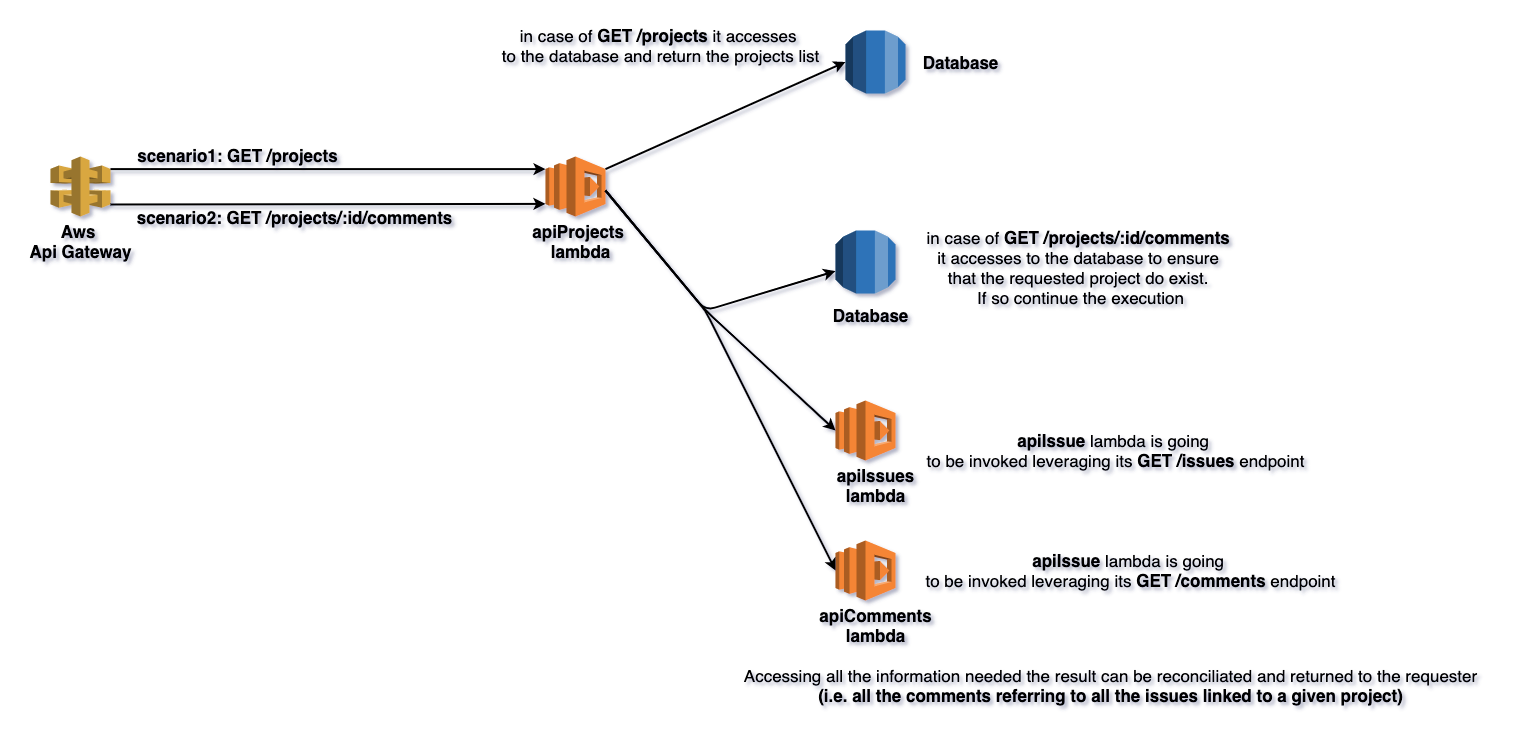

The diagram above was exported from draw.io. Its source (the exported page's mxGraphModel, read from the mxfile embedded in the PNG):
<mxGraphModel dx="1033" dy="571" grid="1" gridSize="10" guides="1" tooltips="1" connect="1" arrows="1" fold="1" page="1" pageScale="1" pageWidth="827" pageHeight="1169" math="0" shadow="0">
  <root>
    <mxCell id="0" />
    <mxCell id="1" parent="0" />
    <mxCell id="-s621_z5YXUzsOmsgAdS-4" value="" style="outlineConnect=0;dashed=0;verticalLabelPosition=bottom;verticalAlign=top;align=center;html=1;shape=mxgraph.aws3.lambda;fillColor=#F58534;gradientColor=none;" vertex="1" parent="1">
      <mxGeometry x="620" y="266" width="60" height="60" as="geometry" />
    </mxCell>
    <mxCell id="-s621_z5YXUzsOmsgAdS-7" value="" style="outlineConnect=0;dashed=0;verticalLabelPosition=bottom;verticalAlign=top;align=center;html=1;shape=mxgraph.aws3.api_gateway;fillColor=#D9A741;gradientColor=none;" vertex="1" parent="1">
      <mxGeometry x="125" y="266" width="60" height="60" as="geometry" />
    </mxCell>
    <mxCell id="-s621_z5YXUzsOmsgAdS-12" value="" style="outlineConnect=0;dashed=0;verticalLabelPosition=bottom;verticalAlign=top;align=center;html=1;shape=mxgraph.aws3.rds;fillColor=#2E73B8;gradientColor=none;" vertex="1" parent="1">
      <mxGeometry x="920" y="140" width="60" height="63" as="geometry" />
    </mxCell>
    <mxCell id="-s621_z5YXUzsOmsgAdS-16" value="Database" style="text;html=1;align=center;verticalAlign=middle;resizable=0;points=[];autosize=1;fontSize=17;fontStyle=1" vertex="1" parent="1">
      <mxGeometry x="990" y="156.5" width="90" height="30" as="geometry" />
    </mxCell>
    <mxCell id="-s621_z5YXUzsOmsgAdS-17" value="Aws &lt;br&gt;Api Gateway" style="text;html=1;align=center;verticalAlign=middle;resizable=0;points=[];autosize=1;fontSize=17;fontStyle=1" vertex="1" parent="1">
      <mxGeometry x="95" y="326" width="120" height="50" as="geometry" />
    </mxCell>
    <mxCell id="-s621_z5YXUzsOmsgAdS-20" value="apiProjects &lt;br&gt;lambda" style="text;html=1;align=center;verticalAlign=middle;resizable=0;points=[];autosize=1;fontSize=17;fontStyle=1" vertex="1" parent="1">
      <mxGeometry x="600" y="326" width="110" height="50" as="geometry" />
    </mxCell>
    <mxCell id="-s621_z5YXUzsOmsgAdS-21" value="&lt;b&gt;scenario1: GET /projects&lt;/b&gt;" style="text;html=1;align=center;verticalAlign=middle;resizable=0;points=[];autosize=1;fontSize=17;" vertex="1" parent="1">
      <mxGeometry x="202" y="250" width="220" height="30" as="geometry" />
    </mxCell>
    <mxCell id="-s621_z5YXUzsOmsgAdS-26" value="" style="endArrow=classic;html=1;strokeWidth=2;fontSize=17;exitX=1;exitY=0.21;exitDx=0;exitDy=0;exitPerimeter=0;entryX=0;entryY=0.21;entryDx=0;entryDy=0;entryPerimeter=0;" edge="1" parent="1" source="-s621_z5YXUzsOmsgAdS-7" target="-s621_z5YXUzsOmsgAdS-4">
      <mxGeometry width="50" height="50" relative="1" as="geometry">
        <mxPoint x="243" y="280" as="sourcePoint" />
        <mxPoint x="623" y="280" as="targetPoint" />
      </mxGeometry>
    </mxCell>
    <mxCell id="-s621_z5YXUzsOmsgAdS-29" value="" style="endArrow=classic;html=1;strokeWidth=2;fontSize=17;exitX=1;exitY=0.8;exitDx=0;exitDy=0;exitPerimeter=0;entryX=0;entryY=0.79;entryDx=0;entryDy=0;entryPerimeter=0;" edge="1" parent="1" source="-s621_z5YXUzsOmsgAdS-7" target="-s621_z5YXUzsOmsgAdS-4">
      <mxGeometry width="50" height="50" relative="1" as="geometry">
        <mxPoint x="245" y="328.82" as="sourcePoint" />
        <mxPoint x="625" y="314" as="targetPoint" />
      </mxGeometry>
    </mxCell>
    <mxCell id="-s621_z5YXUzsOmsgAdS-31" value="&lt;b&gt;scenario2:&amp;nbsp;&lt;/b&gt;&lt;b&gt;GET&amp;nbsp;&lt;/b&gt;&lt;b&gt;/projects/:id/comments&lt;/b&gt;" style="text;html=1;align=center;verticalAlign=middle;resizable=0;points=[];autosize=1;fontSize=17;" vertex="1" parent="1">
      <mxGeometry x="204" y="312" width="330" height="30" as="geometry" />
    </mxCell>
    <mxCell id="-s621_z5YXUzsOmsgAdS-32" value="" style="endArrow=classic;html=1;strokeWidth=2;fontSize=17;exitX=1;exitY=0.21;exitDx=0;exitDy=0;exitPerimeter=0;entryX=0;entryY=0.5;entryDx=0;entryDy=0;entryPerimeter=0;" edge="1" parent="1" source="-s621_z5YXUzsOmsgAdS-4" target="-s621_z5YXUzsOmsgAdS-12">
      <mxGeometry width="50" height="50" relative="1" as="geometry">
        <mxPoint x="730" y="270" as="sourcePoint" />
        <mxPoint x="910" y="190" as="targetPoint" />
      </mxGeometry>
    </mxCell>
    <mxCell id="-s621_z5YXUzsOmsgAdS-33" value="in case of &lt;b&gt;GET /projects&lt;/b&gt; it accesses &lt;br&gt;to the database and return the projects list" style="text;html=1;align=center;verticalAlign=middle;resizable=0;points=[];autosize=1;fontSize=17;" vertex="1" parent="1">
      <mxGeometry x="570" y="130" width="330" height="50" as="geometry" />
    </mxCell>
    <mxCell id="-s621_z5YXUzsOmsgAdS-34" value="in case of &lt;b&gt;GET /projects/:id/comments&lt;/b&gt;&amp;nbsp;&lt;br&gt;it accesses to the database to ensure &lt;br&gt;that the requested project do exist. &lt;br&gt;If so continue the execution" style="text;html=1;align=center;verticalAlign=middle;resizable=0;points=[];autosize=1;fontSize=17;" vertex="1" parent="1">
      <mxGeometry x="995" y="332" width="320" height="90" as="geometry" />
    </mxCell>
    <mxCell id="-s621_z5YXUzsOmsgAdS-35" value="" style="endArrow=classic;html=1;strokeWidth=2;fontSize=17;" edge="1" parent="1" target="-s621_z5YXUzsOmsgAdS-36">
      <mxGeometry width="50" height="50" relative="1" as="geometry">
        <mxPoint x="680" y="300" as="sourcePoint" />
        <mxPoint x="900" y="370" as="targetPoint" />
        <Array as="points">
          <mxPoint x="780" y="420" />
        </Array>
      </mxGeometry>
    </mxCell>
    <mxCell id="-s621_z5YXUzsOmsgAdS-36" value="" style="outlineConnect=0;dashed=0;verticalLabelPosition=bottom;verticalAlign=top;align=center;html=1;shape=mxgraph.aws3.rds;fillColor=#2E73B8;gradientColor=none;" vertex="1" parent="1">
      <mxGeometry x="910" y="340" width="60" height="63" as="geometry" />
    </mxCell>
    <mxCell id="-s621_z5YXUzsOmsgAdS-37" value="Database" style="text;html=1;align=center;verticalAlign=middle;resizable=0;points=[];autosize=1;fontSize=17;fontStyle=1" vertex="1" parent="1">
      <mxGeometry x="900" y="410" width="90" height="30" as="geometry" />
    </mxCell>
    <mxCell id="-s621_z5YXUzsOmsgAdS-38" value="" style="outlineConnect=0;dashed=0;verticalLabelPosition=bottom;verticalAlign=top;align=center;html=1;shape=mxgraph.aws3.lambda;fillColor=#F58534;gradientColor=none;" vertex="1" parent="1">
      <mxGeometry x="910" y="510" width="60" height="60" as="geometry" />
    </mxCell>
    <mxCell id="-s621_z5YXUzsOmsgAdS-39" value="" style="outlineConnect=0;dashed=0;verticalLabelPosition=bottom;verticalAlign=top;align=center;html=1;shape=mxgraph.aws3.lambda;fillColor=#F58534;gradientColor=none;" vertex="1" parent="1">
      <mxGeometry x="910" y="650" width="60" height="60" as="geometry" />
    </mxCell>
    <mxCell id="-s621_z5YXUzsOmsgAdS-40" value="" style="endArrow=classic;html=1;strokeWidth=2;fontSize=17;entryX=0;entryY=0.5;entryDx=0;entryDy=0;entryPerimeter=0;" edge="1" parent="1" target="-s621_z5YXUzsOmsgAdS-38">
      <mxGeometry width="50" height="50" relative="1" as="geometry">
        <mxPoint x="680" y="300" as="sourcePoint" />
        <mxPoint x="880" y="330" as="targetPoint" />
        <Array as="points">
          <mxPoint x="780" y="420" />
        </Array>
      </mxGeometry>
    </mxCell>
    <mxCell id="-s621_z5YXUzsOmsgAdS-41" value="" style="endArrow=classic;html=1;strokeWidth=2;fontSize=17;entryX=0;entryY=0.5;entryDx=0;entryDy=0;entryPerimeter=0;" edge="1" parent="1" target="-s621_z5YXUzsOmsgAdS-39">
      <mxGeometry width="50" height="50" relative="1" as="geometry">
        <mxPoint x="680" y="300" as="sourcePoint" />
        <mxPoint x="920" y="500" as="targetPoint" />
        <Array as="points">
          <mxPoint x="780" y="420" />
        </Array>
      </mxGeometry>
    </mxCell>
    <mxCell id="-s621_z5YXUzsOmsgAdS-42" value="&lt;b&gt;apiIssue&lt;/b&gt; lambda is going &lt;br&gt;to be invoked leveraging its &lt;b&gt;GET /issues&lt;/b&gt; endpoint" style="text;html=1;align=center;verticalAlign=middle;resizable=0;points=[];autosize=1;fontSize=17;" vertex="1" parent="1">
      <mxGeometry x="995" y="534.5" width="390" height="50" as="geometry" />
    </mxCell>
    <mxCell id="-s621_z5YXUzsOmsgAdS-43" value="apiIssues&lt;br&gt;lambda" style="text;html=1;align=center;verticalAlign=middle;resizable=0;points=[];autosize=1;fontSize=17;fontStyle=1" vertex="1" parent="1">
      <mxGeometry x="905" y="570" width="90" height="50" as="geometry" />
    </mxCell>
    <mxCell id="-s621_z5YXUzsOmsgAdS-44" value="apiComments&lt;br&gt;lambda" style="text;html=1;align=center;verticalAlign=middle;resizable=0;points=[];autosize=1;fontSize=17;fontStyle=1" vertex="1" parent="1">
      <mxGeometry x="885" y="710" width="130" height="50" as="geometry" />
    </mxCell>
    <mxCell id="-s621_z5YXUzsOmsgAdS-45" value="&lt;b&gt;apiIssue&lt;/b&gt; lambda is going &lt;br&gt;to be invoked leveraging its &lt;b&gt;GET /comments&lt;/b&gt; endpoint" style="text;html=1;align=center;verticalAlign=middle;resizable=0;points=[];autosize=1;fontSize=17;" vertex="1" parent="1">
      <mxGeometry x="990" y="655" width="430" height="50" as="geometry" />
    </mxCell>
    <mxCell id="-s621_z5YXUzsOmsgAdS-46" value="Accessing all the information needed the result can be reconciliated and returned to the requester&lt;br&gt;&lt;b&gt;(i.e. all the comments referring to all the issues linked to a given project)&lt;/b&gt;" style="text;html=1;align=center;verticalAlign=middle;resizable=0;points=[];autosize=1;fontSize=17;" vertex="1" parent="1">
      <mxGeometry x="810" y="770" width="750" height="50" as="geometry" />
    </mxCell>
  </root>
</mxGraphModel>